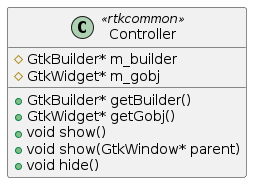

The diagram above was rendered by PlantUML. Its source (embedded in the PNG):
@startuml Controller

class Controller <<rtkcommon>>

class Controller
{
    #GtkBuilder* m_builder
	#GtkWidget* m_gobj

    +GtkBuilder* getBuilder()
    +GtkWidget* getGobj()
    +void show()
    +void show(GtkWindow* parent)
    +void hide()
}

@enduml